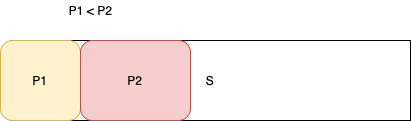

The diagram above was exported from draw.io. Its source (the exported page's mxGraphModel, read from the mxfile embedded in the PNG):
<mxGraphModel dx="1246" dy="868" grid="1" gridSize="10" guides="1" tooltips="1" connect="1" arrows="1" fold="1" page="1" pageScale="1" pageWidth="827" pageHeight="1169" math="0" shadow="0">
  <root>
    <mxCell id="0" />
    <mxCell id="1" parent="0" />
    <mxCell id="Q5zZaAmw7LcRjYPL1Lf9-1" value="S" style="rounded=0;whiteSpace=wrap;html=1;" vertex="1" parent="1">
      <mxGeometry x="200" y="320" width="400" height="80" as="geometry" />
    </mxCell>
    <mxCell id="Q5zZaAmw7LcRjYPL1Lf9-2" value="P1" style="rounded=1;whiteSpace=wrap;html=1;fillColor=#fff2cc;strokeColor=#d6b656;" vertex="1" parent="1">
      <mxGeometry x="190" y="320" width="80" height="80" as="geometry" />
    </mxCell>
    <mxCell id="Q5zZaAmw7LcRjYPL1Lf9-3" value="P2" style="rounded=1;whiteSpace=wrap;html=1;fillColor=#f8cecc;strokeColor=#b85450;" vertex="1" parent="1">
      <mxGeometry x="270" y="320" width="110" height="80" as="geometry" />
    </mxCell>
    <mxCell id="Q5zZaAmw7LcRjYPL1Lf9-4" value="P1 &amp;lt; P2" style="text;html=1;align=center;verticalAlign=middle;resizable=0;points=[];autosize=1;strokeColor=none;fillColor=none;" vertex="1" parent="1">
      <mxGeometry x="250" y="280" width="60" height="20" as="geometry" />
    </mxCell>
  </root>
</mxGraphModel>